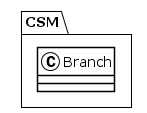

The diagram above was rendered by PlantUML. Its source (embedded in the PNG):
@startuml
!theme plain
package CSM {
class Branch {
}
}
@enduml